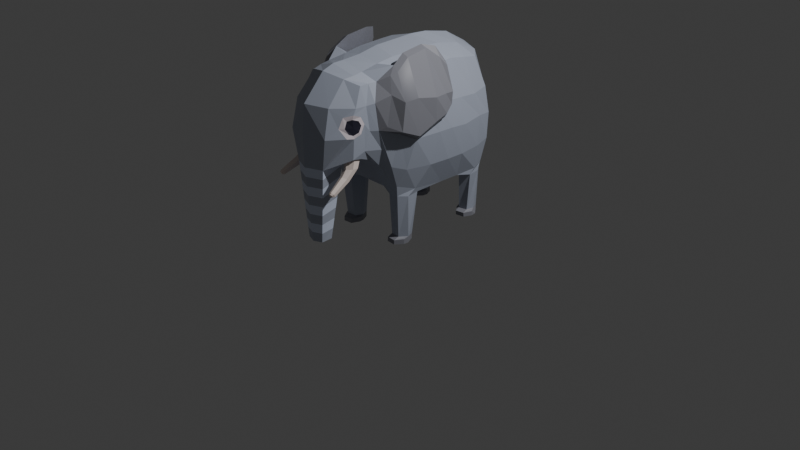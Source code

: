 # Source: elephant.blend  (saved by Blender 4.0.36; exported with 4.5.12 LTS)
import bpy
from mathutils import Matrix  # noqa: F401  (used for matrix-valued properties, if any)

bpy.ops.wm.read_factory_settings(use_empty=True)
scene = bpy.context.scene
scene.name = 'Scene'

# ---- collections
col_collection = bpy.data.collections.new('Collection'); scene.collection.children.link(col_collection)

# ---- materials (node trees are filled in below, after node groups)
mat_elephante_black = bpy.data.materials.new('elephante_black')
mat_elephante_black.use_transparent_shadow = False
mat_elephant_gray = bpy.data.materials.new('elephant_gray')
mat_elephant_gray.alpha_threshold = 0.0
mat_elephant_gray.use_transparent_shadow = False
mat_elephant_gray.roughness = 0.5
mat_elephant_gray.line_color = (0.0, 0.0, 0.0, 1.0)
mat_elephant_white = bpy.data.materials.new('elephant_white')
mat_elephant_white.use_transparent_shadow = False
mat_elephant_beige = bpy.data.materials.new('elephant_beige')
mat_elephant_beige.use_transparent_shadow = False
mat_elephant_darkgrey = bpy.data.materials.new('elephant_darkgrey')
mat_elephant_darkgrey.use_transparent_shadow = False
mat_elephant_lightgrey = bpy.data.materials.new('elephant_lightgrey')
mat_elephant_lightgrey.use_transparent_shadow = False

# ---- material node trees
mat_elephante_black.use_nodes = True; mat_elephante_black.node_tree.nodes.clear()
_N = mat_elephante_black.node_tree.nodes; _L = mat_elephante_black.node_tree.links
n0 = _N.new('ShaderNodeBsdfPrincipled'); n0.name = 'Principled BSDF'; n0.location = (10, 300)
n0.inputs[0].default_value = (0.02625, 0.02416, 0.04518, 1.0)
n0.inputs[3].default_value = 1.45
n1 = _N.new('ShaderNodeOutputMaterial'); n1.name = 'Material Output'; n1.location = (300, 300)
_L.new(n0.outputs[0], n1.inputs[0])
n1.is_active_output = True
mat_elephant_gray.use_nodes = True; mat_elephant_gray.node_tree.nodes.clear()
_N = mat_elephant_gray.node_tree.nodes; _L = mat_elephant_gray.node_tree.links
n0 = _N.new('ShaderNodeOutputMaterial'); n0.name = 'Material Output'; n0.location = (300, 300)
n1 = _N.new('ShaderNodeBsdfPrincipled'); n1.name = 'Principled BSDF'; n1.location = (10, 300)
n1.inputs[0].default_value = (0.4288, 0.4678, 0.5647, 1.0)
n1.inputs[3].default_value = 1.45
_L.new(n1.outputs[0], n0.inputs[0])
n0.is_active_output = True
mat_elephant_white.use_nodes = True; mat_elephant_white.node_tree.nodes.clear()
_N = mat_elephant_white.node_tree.nodes; _L = mat_elephant_white.node_tree.links
n0 = _N.new('ShaderNodeOutputMaterial'); n0.name = 'Material Output'; n0.location = (300, 300)
n1 = _N.new('ShaderNodeBsdfPrincipled'); n1.name = 'Principled BSDF'; n1.location = (10, 300)
n1.inputs[0].default_value = (0.8881, 0.7991, 0.8631, 1.0)
n1.inputs[3].default_value = 1.45
_L.new(n1.outputs[0], n0.inputs[0])
n0.is_active_output = True
mat_elephant_beige.use_nodes = True; mat_elephant_beige.node_tree.nodes.clear()
_N = mat_elephant_beige.node_tree.nodes; _L = mat_elephant_beige.node_tree.links
n0 = _N.new('ShaderNodeBsdfPrincipled'); n0.name = 'Principled BSDF'; n0.location = (10, 300)
n0.inputs[0].default_value = (0.8964, 0.7758, 0.7156, 1.0)
n0.inputs[3].default_value = 1.45
n1 = _N.new('ShaderNodeOutputMaterial'); n1.name = 'Material Output'; n1.location = (300, 300)
_L.new(n0.outputs[0], n1.inputs[0])
n1.is_active_output = True
mat_elephant_darkgrey.use_nodes = True; mat_elephant_darkgrey.node_tree.nodes.clear()
_N = mat_elephant_darkgrey.node_tree.nodes; _L = mat_elephant_darkgrey.node_tree.links
n0 = _N.new('ShaderNodeBsdfPrincipled'); n0.name = 'Principled BSDF'; n0.location = (10, 300)
n0.inputs[0].default_value = (0.2789, 0.2831, 0.3231, 1.0)
n0.inputs[3].default_value = 1.45
n1 = _N.new('ShaderNodeOutputMaterial'); n1.name = 'Material Output'; n1.location = (300, 300)
_L.new(n0.outputs[0], n1.inputs[0])
n1.is_active_output = True
mat_elephant_lightgrey.use_nodes = True; mat_elephant_lightgrey.node_tree.nodes.clear()
_N = mat_elephant_lightgrey.node_tree.nodes; _L = mat_elephant_lightgrey.node_tree.links
n0 = _N.new('ShaderNodeBsdfPrincipled'); n0.name = 'Principled BSDF'; n0.location = (10, 300)
n0.inputs[0].default_value = (0.7306, 0.8069, 0.991, 1.0)
n0.inputs[3].default_value = 1.45
n1 = _N.new('ShaderNodeOutputMaterial'); n1.name = 'Material Output'; n1.location = (300, 300)
_L.new(n0.outputs[0], n1.inputs[0])
n1.is_active_output = True

# ---- world
world_world = bpy.data.worlds.new('World'); scene.world = world_world
world_world.use_nodes = True; world_world.node_tree.nodes.clear()
_N = world_world.node_tree.nodes; _L = world_world.node_tree.links
n0 = _N.new('ShaderNodeOutputWorld'); n0.name = 'World Output'; n0.location = (300, 300)
n1 = _N.new('ShaderNodeBackground'); n1.name = 'Background'; n1.location = (10, 300)
n1.inputs[0].default_value = (0.05088, 0.05088, 0.05088, 1.0)
_L.new(n1.outputs[0], n0.inputs[0])
n0.is_active_output = True
world_world.color = (0.05088, 0.05088, 0.05088)
world_world.use_sun_shadow = False
world_world.sun_shadow_jitter_overblur = 0.0

# ---- cameras
cam_camera = bpy.data.cameras.new('Camera')
cam_camera.clip_end = 100.0
cam_camera.ortho_scale = 7.314

# ---- lights
light_light = bpy.data.lights.new('Light', 'POINT')
light_light.transmission_factor = 0.0
light_light.use_soft_falloff = False
light_light.energy = 1000.0
light_light.shadow_soft_size = 0.1
light_light.shadow_maximum_resolution = 0.006
light_light.use_absolute_resolution = True

# ---- meshes
me_cube_001 = bpy.data.meshes.new('Cube.001')
me_cube_001.from_pydata([(0.0, 0.2948, -1.111), (0.7608, 0.2691, 0.1884), (0.8179, 0.2467, -0.1923), (0.7686, 0.2283, -0.6665), (0.4787, -1.129, 0.6492), (0.6152, 1.004, -1.123), (0.5231, 0.9742, 0.5979), (0.5907, 0.2094, 0.693), (0.5405, -1.219, 0.2093), (0.5571, -1.135, 0.1482), (0.5483, -1.221, 0.05401), (0.0, -0.9497, -0.3975), (0.0, -1.169, 0.8508), (0.3292, -1.109, 0.7445), (0.4797, -0.9895, 0.6508), (0.3309, -0.9678, 0.767), (0.0, -1.001, 0.8566), (0.0, 1.263, -1.04), (0.0, -0.8114, -0.6621), (0.3375, -0.7971, -0.5969), (0.0, 1.289, 0.6459), (0.2966, 1.206, 0.5989), (0.6314, 1.087, 0.1618), (0.6616, 1.146, -0.2386), (0.6566, 1.126, -0.6323), (0.5231, -0.7372, -0.696), (0.6406, -0.4226, -1.081), (0.6323, 0.8249, -1.131), (0.5729, 0.6999, 0.6567), (0.6217, -0.02711, 0.7059), (0.5729, -0.6288, 0.8355), (0.5235, -1.29, 0.2993), (0.5176, -1.289, 0.1244), (0.5948, -0.8646, -0.2721), (0.0, -1.217, -0.3864), (0.2966, -1.249, 0.7221), (0.0, -1.347, 0.7863), (0.6291, -0.9493, 0.02808), (0.5948, -0.9778, 0.4064), (0.5071, -0.8754, 0.6525), (0.512, -0.8304, -0.5458), (0.0, -0.4078, 0.9336), (0.3246, -0.4219, 0.8507), (0.4049, -0.5588, -1.075), (0.0, -0.5804, -0.9789), (0.7525, -0.4421, 0.2828), (0.8107, -0.4432, -0.1763), (0.7198, -0.5269, -0.6254), (0.5913, -0.4024, 0.6865), (0.5806, -0.5733, -1.053), (0.0, 1.465, -0.7058), (0.0, 1.504, 0.07499), (0.3331, 1.433, -0.3655), (0.04949, 1.518, -0.09912), (0.729, 0.8569, -0.6576), (0.761, 0.8562, -0.1888), (0.729, 0.7776, 0.1507), (0.7818, -0.131, -0.6448), (0.8395, -0.02088, -0.1763), (0.7957, -0.04575, 0.2518), (0.6337, -0.7272, -0.5553), (0.716, -0.648, -0.0783), (0.729, -0.656, 0.3583), (0.4157, -1.457, 0.1248), (0.4675, -1.361, 0.2194), (0.0, -1.708, -0.4643), (0.0, -1.72, 0.02555), (0.0, -1.676, 0.4195), (0.0, 0.5064, 0.9437), (0.2948, 0.4583, 0.847), (0.3516, 0.8929, -1.094), (0.0, 0.7244, -1.103), (0.0, 1.095, -1.094), (0.3674, 1.084, -1.104), (0.7349, 0.4923, 0.167), (0.0, -0.1395, -1.089), (0.349, -0.318, -1.078), (0.7925, 0.5344, -0.2244), (0.0, -0.6749, -0.8916), (0.2675, -0.6785, -0.8242), (0.3162, 0.8209, 0.7808), (0.0, 0.9215, 0.856), (0.7554, 0.5144, -0.6735), (0.342, -0.01289, 0.8648), (0.0, -0.002533, 0.9501), (0.5587, 0.4487, 0.6952), (0.3162, -0.6862, 0.8119), (0.0, -0.7167, 0.8751), (0.4909, 0.7391, -1.11), (0.436, -0.1838, -1.087), (0.3289, 0.1788, 0.8763), (0.0, 0.2115, 0.9604), (0.6347, -0.243, -1.063), (0.0, -1.398, -1.577), (0.1354, -1.395, -1.577), (0.1372, -1.564, -1.583), (0.0, -1.61, -1.59), (0.4837, -1.242, -0.2918), (0.4711, -1.131, -0.3042), (0.4013, -1.107, -0.3559), (0.2801, -1.166, -0.38), (0.2927, -1.267, -0.3246), (0.3945, -1.31, -0.302), (0.5198, -1.304, -0.3211), (0.5165, -1.172, -0.3411), (0.4864, -0.9599, -0.4269), (0.3321, -0.9424, -0.4045), (0.2075, -1.212, -0.3588), (0.5001, -1.355, 0.04316), (0.5141, -1.224, -0.461), (0.3612, -1.341, -0.4785), (0.5248, -1.319, -0.4504), (0.4269, -1.187, -0.4804), (0.3504, -1.245, -0.4891), (0.4484, -1.378, -0.4592), (0.5263, -1.39, -0.5991), (0.4177, -1.461, -0.5539), (0.534, -1.436, -0.5489), (0.4644, -1.379, -0.6267), (0.4101, -1.414, -0.6041), (0.4797, -1.471, -0.5263), (0.5547, -1.661, -0.725), (0.4983, -1.718, -0.6964), (0.5485, -1.707, -0.6975), (0.5184, -1.694, -0.7369), (0.495, -1.705, -0.723), (0.525, -1.719, -0.6837), (0.2365, -1.598, -0.6074), (0.2223, -1.593, -0.7467), (0.2081, -1.588, -0.886), (0.1939, -1.583, -1.025), (0.1797, -1.579, -1.165), (0.1656, -1.574, -1.304), (0.1514, -1.569, -1.443), (0.1444, -1.372, -1.425), (0.1535, -1.35, -1.272), (0.1625, -1.327, -1.12), (0.1715, -1.304, -0.9679), (0.1805, -1.281, -0.8156), (0.1895, -1.258, -0.6634), (0.1985, -1.235, -0.5111), (0.0, -1.375, -1.428), (0.0, -1.353, -1.279), (0.0, -1.33, -1.13), (0.0, -1.308, -0.9816), (0.0, -1.285, -0.8328), (0.0, -1.262, -0.684), (0.0, -1.24, -0.5352), (0.0, -1.696, -0.605), (0.0, -1.684, -0.7457), (0.0, -1.671, -0.8864), (0.0, -1.659, -1.027), (0.0, -1.647, -1.168), (0.0, -1.635, -1.309), (0.0, -1.622, -1.449), (0.5598, -1.681, -0.6839), (0.5452, -1.695, -0.7241), (0.5133, -1.66, -0.7448), (0.4771, -1.678, -0.7234), (0.4822, -1.698, -0.6822), (0.5235, -1.699, -0.6625), (0.6043, 0.2502, -1.073), (0.325, 0.2702, -1.093), (0.6609, -0.3126, -0.9877), (0.6045, -0.6057, -0.8902), (0.3332, -0.5992, -0.9677), (0.3326, -0.1439, -1.089), (0.3532, -0.3816, -1.81), (0.4181, -0.2598, -1.725), (0.5592, -0.2707, -1.723), (0.6033, 1.058, -1.015), (0.6014, 0.5805, -1.076), (0.6434, 0.8989, -1.045), (0.3134, 1.05, -1.085), (0.317, 0.6796, -1.082), (0.3498, 0.9256, -1.72), (0.4116, 1.047, -1.719), (0.5715, 0.8385, -1.72), (0.4355, 0.8181, -1.722), (0.5361, 1.074, -1.715), (0.6002, 0.9516, -1.717), (0.3162, 1.381, -0.6927), (0.0, 1.513, -0.0798), (0.3162, 1.402, 0.05239), (0.08454, 1.516, -0.1798), (0.0, 1.512, -0.2561), (0.05767, 1.513, -0.2507), (0.0, 1.569, -0.2823), (0.0, 1.643, -0.4965), (0.0, 1.624, -0.1759), (0.0727, 1.595, -0.2261), (0.05639, 1.57, -0.2749), (0.04557, 1.615, -0.1931), (0.0, 1.597, -0.3506), (0.0, 1.657, -0.7002), (0.0, 1.678, -0.2944), (0.06839, 1.646, -0.3247), (0.05579, 1.614, -0.3463), (0.04464, 1.665, -0.3075), (0.0, 1.667, -0.9034), (0.0, 1.702, -0.4769), (0.05751, 1.676, -0.4896), (0.0506, 1.65, -0.4976), (0.0447, 1.693, -0.48), (0.0, 1.724, -0.679), (0.04922, 1.696, -0.6872), (0.0364, 1.668, -0.6898), (0.03044, 1.715, -0.6848), (0.0, 1.687, -0.9021), (0.0, 1.716, -0.8967), (0.02628, 1.69, -0.8963), (0.01781, 1.674, -0.9018), (0.0157, 1.707, -0.8978), (0.6312, -0.7398, 0.7332), (0.7051, -0.789, 0.5006), (0.7138, -0.8708, 0.08232), (0.6725, -0.6499, 0.7714), (0.8544, -0.7293, 0.01146), (0.8611, -0.6852, 0.4141), (0.8097, -0.4294, -0.1878), (0.7433, -0.4395, 0.3606), (0.5473, -0.4447, 0.9587), (0.8854, -0.4762, 0.4306), (0.8974, -0.4563, -0.1058), (0.6389, -0.4376, 0.9161), (0.8447, -0.1441, -0.05915), (0.793, -0.1519, 0.3068), (0.542, -0.1022, 1.005), (0.9252, -0.1805, 0.3782), (0.9221, -0.1713, 0.033), (0.6293, -0.1172, 0.9641), (0.8661, 0.03662, 0.03027), (0.8256, 0.04843, 0.3354), (0.6154, 0.0843, 0.9589), (0.8965, 0.02601, 0.3746), (0.9263, 0.017, 0.1027), (0.7165, 0.07275, 0.8275), (0.8739, 0.1353, 0.1791), (0.8487, 0.1534, 0.3539), (0.7179, 0.1841, 0.7511), (0.9162, 0.1348, 0.3827), (0.9147, 0.1194, 0.2099), (0.7929, 0.1415, 0.717), (0.399, -0.5039, -1.713), (0.4172, -0.264, -1.811), (0.5583, -0.275, -1.811), (0.3541, -0.3773, -1.721), (0.3981, -0.5084, -1.809), (0.6193, -0.4023, -1.813), (0.5392, -0.5192, -1.811), (0.5401, -0.5149, -1.711), (0.6202, -0.3983, -1.716), (0.6126, -0.4764, -1.813), (0.6135, -0.4739, -1.737), (0.5334, -0.5904, -1.744), (0.3923, -0.5793, -1.745), (0.3474, -0.4525, -1.74), (0.3914, -0.5825, -1.809), (0.3465, -0.4557, -1.811), (0.5325, -0.5932, -1.811), (0.4128, 1.05, -1.813), (0.351, 0.9289, -1.81), (0.4367, 0.8213, -1.81), (0.5373, 1.077, -1.809), (0.5727, 0.8418, -1.809), (0.623, 0.9698, -1.808), (0.4473, 0.741, -1.749), (0.3616, 0.8485, -1.747), (0.5833, 0.7614, -1.748), (0.6335, 0.8894, -1.744), (0.6347, 0.8919, -1.811), (0.4485, 0.7434, -1.812), (0.3628, 0.851, -1.813), (0.5845, 0.7639, -1.811), (0.5448, -1.087, 0.3844), (0.5731, -1.059, 0.0375), (0.5495, -1.126, -0.2337), (0.5271, -1.251, 0.3835), (0.526, -1.29, -0.02663), (0.2507, -1.602, -0.4681), (0.3331, -1.626, -0.01243), (0.3162, -1.533, 0.399), (0.5447, -1.185, 0.2581), (0.5505, -1.183, 0.143), (0.5469, -1.187, 0.01916), (0.5094, -1.296, 0.2366), (0.5197, -1.296, 0.0188), (0.4995, -1.391, -0.01148), (0.4659, -1.395, 0.1237), (0.4377, -1.398, 0.2714), (0.5169, 1.129, -1.112), (0.3384, 1.192, -1.062)], [], [(82, 77, 2, 3), (77, 74, 1, 2), (74, 85, 7, 1), (171, 82, 3, 161), (71, 174, 162, 0), (174, 171, 161, 162), (69, 68, 91, 90), (85, 69, 90, 7), (38, 39, 14, 274), (37, 38, 274, 275), (33, 37, 275, 276), (40, 33, 276, 105), (19, 40, 105, 106), (18, 19, 106, 11), (15, 16, 12, 13), (51, 20, 21, 183), (183, 21, 6, 22), (52, 183, 22, 23), (181, 52, 23, 24), (291, 181, 24, 170), (17, 50, 181, 291), (39, 15, 13, 14), (3, 2, 58, 57), (2, 1, 59, 58), (47, 46, 61, 60), (46, 45, 62, 61), (170, 24, 54, 172), (24, 23, 55, 54), (23, 22, 56, 55), (22, 6, 28, 56), (1, 7, 29, 59), (45, 48, 30, 62), (274, 14, 4, 277), (283, 8, 285, 32), (10, 283, 32, 286), (105, 276, 103, 104), (164, 47, 60, 25), (161, 3, 57, 163), (279, 280, 66, 65), (280, 281, 67, 66), (30, 39, 213, 216), (216, 218, 222, 224), (286, 32, 288, 108), (32, 285, 64, 288), (277, 4, 35, 281), (281, 35, 36, 67), (60, 61, 37, 33), (25, 60, 33, 40), (79, 25, 40, 19), (78, 79, 19, 18), (86, 87, 16, 15), (30, 86, 15, 39), (134, 133, 95, 94), (57, 58, 46, 47), (0, 162, 166, 75), (58, 59, 45, 46), (44, 165, 79, 78), (59, 29, 48, 45), (163, 57, 47, 164), (17, 291, 173, 72), (73, 290, 179, 176), (49, 43, 243, 250), (165, 164, 25, 79), (11, 106, 107, 34), (75, 166, 165, 44), (76, 89, 168, 246), (83, 84, 41, 42), (29, 83, 42, 48), (90, 91, 84, 83), (54, 55, 77, 82), (42, 41, 87, 86), (55, 56, 74, 77), (6, 21, 80, 28), (21, 20, 81, 80), (56, 28, 85, 74), (172, 54, 82, 171), (72, 173, 174, 71), (70, 73, 176, 175), (80, 81, 68, 69), (28, 80, 69, 85), (13, 12, 36, 35), (14, 13, 35, 4), (48, 42, 86, 30), (7, 90, 83, 29), (94, 95, 96, 93), (141, 134, 94, 93), (133, 154, 96, 95), (98, 97, 111, 109), (99, 98, 109, 112), (97, 98, 104, 103), (99, 100, 106, 105), (98, 99, 105, 104), (100, 101, 107, 106), (102, 97, 103, 279), (101, 102, 279, 107), (112, 109, 115, 118), (111, 114, 120, 117), (102, 101, 110, 114), (101, 100, 113, 110), (100, 99, 112, 113), (97, 102, 114, 111), (116, 119, 158, 159), (120, 116, 159, 160), (109, 111, 117, 115), (114, 110, 116, 120), (110, 113, 119, 116), (113, 112, 118, 119), (156, 122, 125, 124), (122, 156, 123, 126), (119, 118, 157, 158), (117, 120, 160, 155), (118, 115, 121, 157), (115, 117, 155, 121), (279, 65, 148, 127), (127, 148, 149, 128), (128, 149, 150, 129), (129, 150, 151, 130), (130, 151, 152, 131), (131, 152, 153, 132), (132, 153, 154, 133), (34, 107, 140, 147), (147, 140, 139, 146), (146, 139, 138, 145), (145, 138, 137, 144), (144, 137, 136, 143), (143, 136, 135, 142), (142, 135, 134, 141), (107, 279, 127, 140), (140, 127, 128, 139), (139, 128, 129, 138), (138, 129, 130, 137), (137, 130, 131, 136), (136, 131, 132, 135), (135, 132, 133, 134), (123, 156, 121, 155), (124, 125, 158, 157), (156, 124, 157, 121), (125, 122, 159, 158), (126, 123, 155, 160), (122, 126, 160, 159), (92, 89, 162, 161), (26, 92, 161, 163), (49, 26, 163, 164), (43, 49, 164, 165), (76, 43, 165, 166), (89, 76, 166, 162), (92, 26, 251, 169), (43, 76, 246, 243), (26, 49, 250, 251), (89, 92, 169, 168), (168, 169, 245, 244), (5, 290, 291, 170), (172, 171, 27), (27, 5, 170, 172), (290, 73, 291), (70, 88, 171, 174), (73, 70, 174, 173), (290, 5, 180, 179), (5, 27, 177, 180), (175, 261, 272, 267), (88, 70, 175, 178), (27, 88, 178, 177), (185, 186, 181, 50), (53, 182, 51, 183), (186, 184, 52, 181), (184, 53, 183, 52), (186, 185, 187, 191), (184, 186, 191, 190), (190, 191, 197, 196), (189, 192, 198, 195), (53, 184, 190, 192), (182, 53, 192, 189), (197, 193, 188, 202), (196, 197, 202, 201), (191, 187, 193, 197), (192, 190, 196, 198), (202, 188, 194, 206), (201, 202, 206, 205), (198, 196, 201, 203), (195, 198, 203, 200), (206, 194, 199, 211), (205, 206, 211, 210), (203, 201, 205, 207), (200, 203, 207, 204), (199, 208, 210, 211), (208, 209, 212, 210), (207, 205, 210, 212), (204, 207, 212, 209), (218, 216, 213, 214), (217, 218, 214, 215), (39, 38, 214, 213), (37, 61, 217, 215), (62, 30, 221, 220), (38, 37, 215, 214), (223, 219, 225, 229), (219, 220, 226, 225), (61, 62, 220, 219), (30, 216, 224, 221), (217, 61, 219, 223), (218, 217, 223, 222), (230, 228, 234, 236), (227, 230, 236, 233), (222, 223, 229, 228), (220, 221, 227, 226), (221, 224, 230, 227), (224, 222, 228, 230), (234, 235, 241, 240), (235, 231, 237, 241), (225, 226, 232, 231), (229, 225, 231, 235), (228, 229, 235, 234), (226, 227, 233, 232), (237, 238, 240, 241), (238, 239, 242, 240), (232, 233, 239, 238), (233, 236, 242, 239), (236, 234, 240, 242), (231, 232, 238, 237), (244, 245, 248, 167), (167, 248, 249, 247), (169, 251, 248, 245), (246, 168, 244, 167), (243, 246, 256, 255), (249, 248, 252, 259), (167, 247, 257, 258), (253, 254, 259, 252), (255, 256, 258, 257), (254, 255, 257, 259), (247, 249, 259, 257), (248, 251, 253, 252), (246, 167, 258, 256), (250, 243, 255, 254), (251, 250, 254, 253), (179, 180, 265, 263), (88, 27, 171), (263, 265, 261, 260), (261, 265, 264, 262), (262, 264, 273, 271), (177, 178, 266, 268), (176, 179, 263, 260), (175, 176, 260, 261), (269, 268, 273, 270), (266, 267, 272, 271), (268, 266, 271, 273), (265, 180, 269, 270), (180, 177, 268, 269), (264, 265, 270, 273), (178, 175, 267, 266), (261, 262, 271, 272), (282, 9, 275, 274), (9, 284, 276, 275), (31, 282, 274, 277), (284, 278, 103, 276), (287, 63, 280, 279), (63, 289, 281, 280), (278, 287, 279, 103), (289, 31, 277, 281), (8, 283, 9, 282), (283, 10, 284, 9), (285, 8, 282, 31), (10, 286, 278, 284), (108, 288, 63, 287), (288, 64, 289, 63), (286, 108, 287, 278), (64, 285, 31, 289), (291, 73, 173)])
me_cube_001.polygons.foreach_set('use_smooth', [0, 0, 0, 0, 0, 0, 0, 0, 0, 0, 0, 0, 0, 0, 0, 0, 0, 0, 0, 0, 0, 0, 0, 0, 0, 0, 0, 0, 0, 0, 0, 0, 0, 0, 0, 0, 0, 0, 0, 0, 0, 1, 0, 0, 0, 0, 0, 0, 0, 0, 0, 0, 0, 0, 0, 0, 0, 0, 0, 0, 0, 0, 0, 0, 0, 0, 0, 0, 0, 0, 0, 0, 0, 0, 0, 0, 0, 0, 0, 0, 0, 0, 0, 0, 0, 0, 0, 0, 0, 0, 0, 0, 0, 0, 0, 0, 0, 0, 0, 0, 0, 0, 0, 0, 0, 0, 0, 0, 0, 0, 0, 0, 0, 0, 0, 0, 0, 0, 0, 0, 0, 0, 0, 0, 0, 0, 0, 0, 0, 0, 0, 0, 0, 0, 0, 0, 0, 0, 0, 0, 0, 0, 0, 0, 0, 0, 0, 0, 0, 0, 0, 0, 0, 0, 0, 0, 0, 0, 0, 0, 0, 0, 0, 0, 0, 0, 0, 0, 0, 0, 0, 0, 0, 0, 0, 0, 0, 0, 0, 0, 0, 0, 0, 0, 0, 0, 0, 0, 0, 0, 0, 0, 0, 0, 0, 0, 0, 0, 0, 0, 0, 0, 0, 0, 0, 0, 0, 0, 0, 0, 0, 0, 0, 0, 0, 0, 0, 0, 0, 0, 0, 0, 0, 0, 0, 0, 0, 0, 0, 0, 0, 0, 0, 0, 0, 0, 0, 0, 0, 0, 0, 0, 0, 0, 0, 0, 0, 0, 0, 0, 0, 0, 0, 0, 0, 0, 0, 0, 0, 0, 0, 0, 0, 0, 0, 0])
me_cube_001.polygons.foreach_set('material_index', [1, 1, 1, 1, 1, 1, 1, 1, 1, 1, 1, 1, 1, 1, 1, 1, 1, 1, 1, 1, 1, 1, 1, 1, 1, 1, 1, 1, 1, 1, 1, 1, 1, 0, 0, 1, 1, 1, 1, 1, 4, 4, 0, 0, 1, 1, 1, 1, 1, 1, 1, 1, 1, 1, 1, 1, 1, 1, 1, 1, 1, 1, 1, 1, 1, 1, 1, 1, 1, 1, 1, 1, 1, 1, 1, 1, 1, 1, 1, 1, 1, 1, 1, 1, 1, 1, 1, 3, 3, 1, 1, 1, 1, 1, 1, 3, 3, 3, 3, 3, 3, 3, 3, 3, 3, 3, 3, 3, 3, 3, 3, 3, 3, 5, 1, 5, 1, 5, 1, 5, 5, 1, 5, 1, 5, 1, 5, 5, 1, 5, 1, 5, 1, 5, 3, 3, 3, 3, 3, 3, 1, 1, 1, 1, 1, 1, 1, 1, 1, 1, 4, 1, 1, 1, 1, 1, 1, 1, 1, 4, 1, 1, 1, 1, 1, 1, 1, 4, 4, 4, 4, 4, 4, 4, 4, 4, 4, 4, 4, 4, 4, 4, 4, 4, 4, 4, 4, 4, 4, 4, 4, 4, 4, 4, 4, 1, 1, 4, 4, 4, 4, 4, 4, 4, 4, 4, 4, 4, 4, 4, 4, 4, 4, 4, 4, 4, 4, 4, 1, 1, 4, 4, 4, 1, 1, 4, 4, 4, 1, 4, 4, 4, 4, 4, 1, 1, 1, 1, 4, 4, 4, 4, 4, 4, 4, 4, 1, 4, 1, 1, 1, 1, 1, 1, 1, 1, 1, 2, 2, 2, 2, 2, 2, 2, 2, 1])
_uv = me_cube_001.uv_layers.new(name='UVMap')
_uv.uv.foreach_set('vector', [0.4375, 0.5938, 0.5, 0.5938, 0.5, 0.6094, 0.4375, 0.6094, 0.5, 0.5938, 0.5625, 0.5938, 0.5625, 0.6094, 0.5, 0.6094, 0.5625, 0.5938, 0.625, 0.5938, 0.625, 0.6094, 0.5625, 0.6094, 0.375, 0.5938, 0.4375, 0.5938, 0.4375, 0.6094, 0.375, 0.6094, 0.25, 0.5938, 0.3125, 0.5938, 0.3125, 0.6094, 0.25, 0.6094, 0.3125, 0.5938, 0.375, 0.5938, 0.375, 0.6094, 0.3125, 0.6094, 0.6875, 0.5938, 0.75, 0.5938, 0.75, 0.6094, 0.6875, 0.6094, 0.625, 0.5938, 0.6875, 0.5938, 0.6875, 0.6094, 0.625, 0.6094, 0.5625, 0.7188, 0.625, 0.7188, 0.625, 0.7344, 0.5625, 0.7344, 0.5, 0.7188, 0.5625, 0.7188, 0.5625, 0.7344, 0.5, 0.7344, 0.4375, 0.7188, 0.5, 0.7188, 0.5, 0.7344, 0.4375, 0.7344, 0.375, 0.7188, 0.4375, 0.7188, 0.4375, 0.7344, 0.375, 0.7344, 0.3125, 0.7188, 0.375, 0.7188, 0.375, 0.7344, 0.3125, 0.7344, 0.25, 0.7188, 0.3125, 0.7188, 0.3125, 0.7344, 0.25, 0.7344, 0.6875, 0.7188, 0.75, 0.7188, 0.75, 0.7344, 0.6875, 0.7344, 0.5625, 0.375, 0.625, 0.375, 0.625, 0.4375, 0.5625, 0.4375, 0.5625, 0.4375, 0.625, 0.4375, 0.6295, 0.5106, 0.5625, 0.5061, 0.5, 0.4375, 0.5625, 0.4375, 0.5625, 0.5061, 0.5, 0.5061, 0.4375, 0.4375, 0.5, 0.4375, 0.5, 0.5061, 0.4375, 0.5061, 0.375, 0.4375, 0.4375, 0.4375, 0.4375, 0.5061, 0.3713, 0.5097, 0.375, 0.375, 0.4375, 0.375, 0.4375, 0.4375, 0.375, 0.4375, 0.625, 0.7188, 0.6875, 0.7188, 0.6875, 0.7344, 0.625, 0.7344, 0.4375, 0.6094, 0.5, 0.6094, 0.5, 0.625, 0.4375, 0.625, 0.5, 0.6094, 0.5625, 0.6094, 0.5625, 0.625, 0.5, 0.625, 0.4375, 0.6562, 0.5, 0.6562, 0.5, 0.6875, 0.4375, 0.6875, 0.5, 0.6562, 0.5625, 0.6562, 0.5625, 0.6875, 0.5, 0.6875, 0.3713, 0.5097, 0.4375, 0.5061, 0.4375, 0.5625, 0.375, 0.5625, 0.4375, 0.5061, 0.5, 0.5061, 0.5, 0.5625, 0.4375, 0.5625, 0.5, 0.5061, 0.5625, 0.5061, 0.5625, 0.5625, 0.5, 0.5625, 0.5625, 0.5061, 0.6295, 0.5106, 0.625, 0.5625, 0.5625, 0.5625, 0.5625, 0.6094, 0.625, 0.6094, 0.625, 0.625, 0.5625, 0.625, 0.5625, 0.6562, 0.625, 0.6562, 0.625, 0.6875, 0.5625, 0.6875, 0.5625, 0.7344, 0.625, 0.7344, 0.625, 0.75, 0.5625, 0.75, 0.5083, 0.7444, 0.5307, 0.7455, 0.5351, 0.7503, 0.5, 0.75, 0.478, 0.7468, 0.5083, 0.7444, 0.5, 0.75, 0.4723, 0.7571, 0.375, 0.7344, 0.4375, 0.7344, 0.4375, 0.75, 0.375, 0.75, 0.375, 0.6562, 0.4375, 0.6562, 0.4375, 0.6875, 0.375, 0.6875, 0.375, 0.6094, 0.4375, 0.6094, 0.4375, 0.625, 0.375, 0.625, 0.4375, 0.8125, 0.5, 0.8125, 0.5, 0.875, 0.4375, 0.875, 0.5, 0.8125, 0.5625, 0.8125, 0.5625, 0.875, 0.5, 0.875, 0.625, 0.6875, 0.625, 0.7188, 0.6213, 0.7188, 0.6213, 0.6875, 0.6213, 0.6875, 0.5625, 0.6875, 0.5625, 0.6875, 0.6213, 0.6875, 0.4723, 0.7571, 0.5, 0.75, 0.4988, 0.7864, 0.4694, 0.7846, 0.5, 0.75, 0.5351, 0.7503, 0.533, 0.7831, 0.4988, 0.7864, 0.5625, 0.75, 0.625, 0.75, 0.625, 0.8125, 0.5625, 0.8125, 0.5625, 0.8125, 0.625, 0.8125, 0.625, 0.875, 0.5625, 0.875, 0.4375, 0.6875, 0.5, 0.6875, 0.5, 0.7188, 0.4375, 0.7188, 0.375, 0.6875, 0.4375, 0.6875, 0.4375, 0.7188, 0.375, 0.7188, 0.3125, 0.6875, 0.375, 0.6875, 0.375, 0.7188, 0.3125, 0.7188, 0.25, 0.6875, 0.3125, 0.6875, 0.3125, 0.7188, 0.25, 0.7188, 0.6875, 0.6875, 0.75, 0.6875, 0.75, 0.7188, 0.6875, 0.7188, 0.625, 0.6875, 0.6875, 0.6875, 0.6875, 0.7188, 0.625, 0.7188, 0.375, 0.8125, 0.4375, 0.8125, 0.4375, 0.8125, 0.375, 0.8125, 0.4375, 0.625, 0.5, 0.625, 0.5, 0.6562, 0.4375, 0.6562, 0.25, 0.6094, 0.3125, 0.6094, 0.3125, 0.625, 0.25, 0.625, 0.5, 0.625, 0.5625, 0.625, 0.5625, 0.6562, 0.5, 0.6562, 0.25, 0.6562, 0.3125, 0.6562, 0.3125, 0.6875, 0.25, 0.6875, 0.5625, 0.625, 0.625, 0.625, 0.625, 0.6562, 0.5625, 0.6562, 0.375, 0.625, 0.4375, 0.625, 0.4375, 0.6562, 0.375, 0.6562, 0.25, 0.5, 0.3125, 0.5, 0.3125, 0.5625, 0.25, 0.5625, 0.3201, 0.5625, 0.3221, 0.5117, 0.3221, 0.5117, 0.3201, 0.5625, 0.3569, 0.6492, 0.3306, 0.6493, 0.3306, 0.6493, 0.3569, 0.6492, 0.3125, 0.6562, 0.375, 0.6562, 0.375, 0.6875, 0.3125, 0.6875, 0.25, 0.7344, 0.3125, 0.7344, 0.3125, 0.75, 0.25, 0.75, 0.25, 0.625, 0.3125, 0.625, 0.3125, 0.6562, 0.25, 0.6562, 0.3299, 0.6246, 0.3303, 0.6128, 0.3303, 0.6128, 0.3299, 0.6246, 0.6875, 0.625, 0.75, 0.625, 0.75, 0.6562, 0.6875, 0.6562, 0.625, 0.625, 0.6875, 0.625, 0.6875, 0.6562, 0.625, 0.6562, 0.6875, 0.6094, 0.75, 0.6094, 0.75, 0.625, 0.6875, 0.625, 0.4375, 0.5625, 0.5, 0.5625, 0.5, 0.5938, 0.4375, 0.5938, 0.6875, 0.6562, 0.75, 0.6562, 0.75, 0.6875, 0.6875, 0.6875, 0.5, 0.5625, 0.5625, 0.5625, 0.5625, 0.5938, 0.5, 0.5938, 0.6295, 0.5106, 0.6875, 0.5, 0.6875, 0.5625, 0.625, 0.5625, 0.6875, 0.5, 0.75, 0.5, 0.75, 0.5625, 0.6875, 0.5625, 0.5625, 0.5625, 0.625, 0.5625, 0.625, 0.5938, 0.5625, 0.5938, 0.375, 0.5625, 0.4375, 0.5625, 0.4375, 0.5938, 0.375, 0.5938, 0.25, 0.5625, 0.3125, 0.5625, 0.3125, 0.5938, 0.25, 0.5938, 0.3205, 0.5907, 0.3201, 0.5625, 0.3201, 0.5625, 0.3205, 0.5907, 0.6875, 0.5625, 0.75, 0.5625, 0.75, 0.5938, 0.6875, 0.5938, 0.625, 0.5625, 0.6875, 0.5625, 0.6875, 0.5938, 0.625, 0.5938, 0.6875, 0.7344, 0.75, 0.7344, 0.75, 0.75, 0.6875, 0.75, 0.625, 0.7344, 0.6875, 0.7344, 0.6875, 0.75, 0.625, 0.75, 0.625, 0.6562, 0.6875, 0.6562, 0.6875, 0.6875, 0.625, 0.6875, 0.625, 0.6094, 0.6875, 0.6094, 0.6875, 0.625, 0.625, 0.625, 0.375, 0.8125, 0.4375, 0.8125, 0.4375, 0.875, 0.375, 0.875, 0.25, 0.75, 0.3125, 0.75, 0.3125, 0.75, 0.25, 0.75, 0.4375, 0.8125, 0.4375, 0.875, 0.4375, 0.875, 0.4375, 0.8125, 0.3734, 0.75, 0.4351, 0.7507, 0.4351, 0.7507, 0.3734, 0.75, 0.3728, 0.7347, 0.3734, 0.75, 0.3734, 0.75, 0.3728, 0.7347, 0.4351, 0.7507, 0.3734, 0.75, 0.375, 0.75, 0.4375, 0.75, 0.3728, 0.7347, 0.3147, 0.7347, 0.3125, 0.7344, 0.375, 0.7344, 0.3734, 0.75, 0.3728, 0.7347, 0.375, 0.7344, 0.375, 0.75, 0.3147, 0.7347, 0.3144, 0.7501, 0.3125, 0.75, 0.3125, 0.7344, 0.435, 0.8101, 0.4351, 0.7507, 0.4375, 0.75, 0.4375, 0.8125, 0.3144, 0.7501, 0.435, 0.8101, 0.4375, 0.8125, 0.3125, 0.75, 0.3728, 0.7347, 0.3734, 0.75, 0.3734, 0.75, 0.3728, 0.7347, 0.4351, 0.7507, 0.435, 0.8101, 0.435, 0.8101, 0.4351, 0.7507, 0.435, 0.8101, 0.3144, 0.7501, 0.3144, 0.7501, 0.435, 0.8101, 0.3144, 0.7501, 0.3147, 0.7347, 0.3147, 0.7347, 0.3144, 0.7501, 0.3147, 0.7347, 0.3728, 0.7347, 0.3728, 0.7347, 0.3147, 0.7347, 0.4351, 0.7507, 0.435, 0.8101, 0.435, 0.8101, 0.4351, 0.7507, 0.3144, 0.7501, 0.3147, 0.7347, 0.3147, 0.7347, 0.3144, 0.7501, 0.435, 0.8101, 0.3144, 0.7501, 0.3144, 0.7501, 0.435, 0.8101, 0.3734, 0.75, 0.4351, 0.7507, 0.4351, 0.7507, 0.3734, 0.75, 0.435, 0.8101, 0.3144, 0.7501, 0.3144, 0.7501, 0.435, 0.8101, 0.3144, 0.7501, 0.3147, 0.7347, 0.3147, 0.7347, 0.3144, 0.7501, 0.3147, 0.7347, 0.3728, 0.7347, 0.3728, 0.7347, 0.3147, 0.7347, 0.3656, 0.75, 0.3222, 0.7501, 0.3258, 0.7388, 0.3619, 0.7387, 0.3222, 0.7501, 0.3656, 0.75, 0.4144, 0.7574, 0.4075, 0.7873, 0.3147, 0.7347, 0.3728, 0.7347, 0.3728, 0.7347, 0.3147, 0.7347, 0.4351, 0.7507, 0.435, 0.8101, 0.435, 0.8101, 0.4351, 0.7507, 0.3728, 0.7347, 0.3734, 0.75, 0.3734, 0.75, 0.3728, 0.7347, 0.3734, 0.75, 0.4351, 0.7507, 0.4351, 0.7507, 0.3734, 0.75, 0.4375, 0.8125, 0.4375, 0.875, 0.4375, 0.875, 0.4375, 0.8125, 0.4375, 0.8125, 0.4375, 0.875, 0.4375, 0.875, 0.4375, 0.8125, 0.4375, 0.8125, 0.4375, 0.875, 0.4375, 0.875, 0.4375, 0.8125, 0.4375, 0.8125, 0.4375, 0.875, 0.4375, 0.875, 0.4375, 0.8125, 0.4375, 0.8125, 0.4375, 0.875, 0.4375, 0.875, 0.4375, 0.8125, 0.4375, 0.8125, 0.4375, 0.875, 0.4375, 0.875, 0.4375, 0.8125, 0.4375, 0.8125, 0.4375, 0.875, 0.4375, 0.875, 0.4375, 0.8125, 0.25, 0.75, 0.3125, 0.75, 0.3125, 0.75, 0.25, 0.75, 0.25, 0.75, 0.3125, 0.75, 0.3125, 0.75, 0.25, 0.75, 0.25, 0.75, 0.3125, 0.75, 0.3125, 0.75, 0.25, 0.75, 0.25, 0.75, 0.3125, 0.75, 0.3125, 0.75, 0.25, 0.75, 0.25, 0.75, 0.3125, 0.75, 0.3125, 0.75, 0.25, 0.75, 0.25, 0.75, 0.3125, 0.75, 0.3125, 0.75, 0.25, 0.75, 0.25, 0.75, 0.3125, 0.75, 0.3125, 0.75, 0.25, 0.75, 0.375, 0.8125, 0.4375, 0.8125, 0.4375, 0.8125, 0.375, 0.8125, 0.375, 0.8125, 0.4375, 0.8125, 0.4375, 0.8125, 0.375, 0.8125, 0.375, 0.8125, 0.4375, 0.8125, 0.4375, 0.8125, 0.375, 0.8125, 0.375, 0.8125, 0.4375, 0.8125, 0.4375, 0.8125, 0.375, 0.8125, 0.375, 0.8125, 0.4375, 0.8125, 0.4375, 0.8125, 0.375, 0.8125, 0.375, 0.8125, 0.4375, 0.8125, 0.4375, 0.8125, 0.375, 0.8125, 0.375, 0.8125, 0.4375, 0.8125, 0.4375, 0.8125, 0.375, 0.8125, 0.4144, 0.7574, 0.3656, 0.75, 0.3734, 0.75, 0.4351, 0.7507, 0.3619, 0.7387, 0.3258, 0.7388, 0.3147, 0.7347, 0.3728, 0.7347, 0.3656, 0.75, 0.3619, 0.7387, 0.3728, 0.7347, 0.3734, 0.75, 0.3258, 0.7388, 0.3222, 0.7501, 0.3144, 0.7501, 0.3147, 0.7347, 0.4075, 0.7873, 0.4144, 0.7574, 0.4351, 0.7507, 0.435, 0.8101, 0.3222, 0.7501, 0.4075, 0.7873, 0.435, 0.8101, 0.3144, 0.7501, 0.3572, 0.6129, 0.3303, 0.6128, 0.3125, 0.6094, 0.375, 0.6094, 0.3573, 0.6258, 0.3572, 0.6129, 0.375, 0.6094, 0.375, 0.625, 0.3569, 0.6492, 0.3573, 0.6258, 0.375, 0.625, 0.375, 0.6562, 0.3306, 0.6493, 0.3569, 0.6492, 0.375, 0.6562, 0.3125, 0.6562, 0.3299, 0.6246, 0.3306, 0.6493, 0.3125, 0.6562, 0.3125, 0.625, 0.3303, 0.6128, 0.3299, 0.6246, 0.3125, 0.625, 0.3125, 0.6094, 0.3572, 0.6129, 0.3573, 0.6258, 0.3573, 0.6258, 0.3572, 0.6129, 0.3306, 0.6493, 0.3299, 0.6246, 0.3299, 0.6246, 0.3306, 0.6493, 0.3573, 0.6258, 0.3569, 0.6492, 0.3569, 0.6492, 0.3573, 0.6258, 0.3303, 0.6128, 0.3572, 0.6129, 0.3572, 0.6129, 0.3303, 0.6128, 0.3303, 0.6128, 0.3572, 0.6129, 0.3572, 0.6129, 0.3303, 0.6128, 0.3598, 0.5251, 0.3221, 0.5117, 0.3125, 0.5, 0.3713, 0.5097, 0.375, 0.5625, 0.375, 0.5938, 0.3668, 0.5654, 0.3668, 0.5654, 0.3598, 0.5251, 0.3713, 0.5097, 0.375, 0.5625, 0.3221, 0.5117, 0.3201, 0.5625, 0.3125, 0.5, 0.3205, 0.5907, 0.367, 0.5908, 0.375, 0.5938, 0.3125, 0.5938, 0.3201, 0.5625, 0.3205, 0.5907, 0.3125, 0.5938, 0.3125, 0.5625, 0.3221, 0.5117, 0.3598, 0.5251, 0.3598, 0.5251, 0.3221, 0.5117, 0.3598, 0.5251, 0.3668, 0.5654, 0.3668, 0.5654, 0.3598, 0.5251, 0.3205, 0.5907, 0.3205, 0.5907, 0.3205, 0.5907, 0.3205, 0.5907, 0.367, 0.5908, 0.3205, 0.5907, 0.3205, 0.5907, 0.367, 0.5908, 0.3668, 0.5654, 0.367, 0.5908, 0.367, 0.5908, 0.3668, 0.5654, 0.4467, 0.375, 0.4471, 0.4278, 0.4375, 0.4375, 0.4375, 0.375, 0.5549, 0.4282, 0.5551, 0.375, 0.5625, 0.375, 0.5625, 0.4375, 0.4471, 0.4278, 0.5, 0.4284, 0.5, 0.4375, 0.4375, 0.4375, 0.5, 0.4284, 0.5549, 0.4282, 0.5625, 0.4375, 0.5, 0.4375, 0.4471, 0.4278, 0.4467, 0.375, 0.4467, 0.375, 0.4471, 0.4278, 0.5, 0.4284, 0.4471, 0.4278, 0.4471, 0.4278, 0.5, 0.4284, 0.5, 0.4284, 0.4471, 0.4278, 0.4471, 0.4278, 0.5, 0.4284, 0.5551, 0.375, 0.5549, 0.4282, 0.5549, 0.4282, 0.5551, 0.375, 0.5549, 0.4282, 0.5, 0.4284, 0.5, 0.4284, 0.5549, 0.4282, 0.5551, 0.375, 0.5549, 0.4282, 0.5549, 0.4282, 0.5551, 0.375, 0.4471, 0.4278, 0.4467, 0.375, 0.4467, 0.375, 0.4471, 0.4278, 0.5, 0.4284, 0.4471, 0.4278, 0.4471, 0.4278, 0.5, 0.4284, 0.4471, 0.4278, 0.4467, 0.375, 0.4467, 0.375, 0.4471, 0.4278, 0.5549, 0.4282, 0.5, 0.4284, 0.5, 0.4284, 0.5549, 0.4282, 0.4471, 0.4278, 0.4467, 0.375, 0.4467, 0.375, 0.4471, 0.4278, 0.5, 0.4284, 0.4471, 0.4278, 0.4471, 0.4278, 0.5, 0.4284, 0.5549, 0.4282, 0.5, 0.4284, 0.5, 0.4284, 0.5549, 0.4282, 0.5551, 0.375, 0.5549, 0.4282, 0.5549, 0.4282, 0.5551, 0.375, 0.4471, 0.4278, 0.4467, 0.375, 0.4467, 0.375, 0.4471, 0.4278, 0.5, 0.4284, 0.4471, 0.4278, 0.4471, 0.4278, 0.5, 0.4284, 0.5549, 0.4282, 0.5, 0.4284, 0.5, 0.4284, 0.5549, 0.4282, 0.5551, 0.375, 0.5549, 0.4282, 0.5549, 0.4282, 0.5551, 0.375, 0.4467, 0.375, 0.5, 0.375, 0.5, 0.4284, 0.4471, 0.4278, 0.5, 0.375, 0.5551, 0.375, 0.5549, 0.4282, 0.5, 0.4284, 0.5549, 0.4282, 0.5, 0.4284, 0.5, 0.4284, 0.5549, 0.4282, 0.5551, 0.375, 0.5549, 0.4282, 0.5549, 0.4282, 0.5551, 0.375, 0.5625, 0.6875, 0.6213, 0.6875, 0.6213, 0.7188, 0.5625, 0.7188, 0.5062, 0.6875, 0.5625, 0.6875, 0.5625, 0.7188, 0.5062, 0.7188, 0.625, 0.7188, 0.5625, 0.7188, 0.5625, 0.7188, 0.6213, 0.7188, 0.5, 0.7188, 0.5, 0.6875, 0.5062, 0.6875, 0.5062, 0.7188, 0.5625, 0.6875, 0.625, 0.6875, 0.625, 0.6875, 0.5625, 0.6875, 0.5625, 0.7188, 0.5, 0.7188, 0.5062, 0.7188, 0.5625, 0.7188, 0.5062, 0.6875, 0.5, 0.6875, 0.5, 0.6875, 0.5062, 0.6875, 0.5, 0.6875, 0.5625, 0.6875, 0.5625, 0.6875, 0.5, 0.6875, 0.5, 0.6875, 0.5625, 0.6875, 0.5625, 0.6875, 0.5, 0.6875, 0.625, 0.6875, 0.6213, 0.6875, 0.6213, 0.6875, 0.625, 0.6875, 0.5062, 0.6875, 0.5, 0.6875, 0.5, 0.6875, 0.5062, 0.6875, 0.5625, 0.6875, 0.5062, 0.6875, 0.5062, 0.6875, 0.5625, 0.6875, 0.6213, 0.6875, 0.5625, 0.6875, 0.5625, 0.6875, 0.6213, 0.6875, 0.625, 0.6875, 0.6213, 0.6875, 0.6213, 0.6875, 0.625, 0.6875, 0.5625, 0.6875, 0.5062, 0.6875, 0.5062, 0.6875, 0.5625, 0.6875, 0.5625, 0.6875, 0.625, 0.6875, 0.625, 0.6875, 0.5625, 0.6875, 0.625, 0.6875, 0.6213, 0.6875, 0.6213, 0.6875, 0.625, 0.6875, 0.6213, 0.6875, 0.5625, 0.6875, 0.5625, 0.6875, 0.6213, 0.6875, 0.5625, 0.6875, 0.5062, 0.6875, 0.5053, 0.6875, 0.5625, 0.6875, 0.5062, 0.6875, 0.5, 0.6875, 0.5, 0.6875, 0.5053, 0.6875, 0.5, 0.6875, 0.5625, 0.6875, 0.5625, 0.6875, 0.5, 0.6875, 0.5062, 0.6875, 0.5, 0.6875, 0.5, 0.6875, 0.5062, 0.6875, 0.5625, 0.6875, 0.5062, 0.6875, 0.5062, 0.6875, 0.5625, 0.6875, 0.5625, 0.6875, 0.625, 0.6875, 0.625, 0.6875, 0.5625, 0.6875, 0.5, 0.6875, 0.5625, 0.6875, 0.5625, 0.6875, 0.5053, 0.6875, 0.5625, 0.6875, 0.625, 0.6875, 0.6201, 0.6875, 0.5625, 0.6875, 0.5625, 0.6875, 0.625, 0.6875, 0.625, 0.6875, 0.5625, 0.6875, 0.625, 0.6875, 0.6213, 0.6875, 0.6201, 0.6875, 0.625, 0.6875, 0.6213, 0.6875, 0.5625, 0.6875, 0.5625, 0.6875, 0.6201, 0.6875, 0.5, 0.6875, 0.5625, 0.6875, 0.5625, 0.6875, 0.5, 0.6875, 0.3303, 0.6128, 0.3572, 0.6129, 0.3573, 0.6258, 0.3299, 0.6246, 0.3299, 0.6246, 0.3573, 0.6258, 0.3569, 0.6492, 0.3306, 0.6493, 0.3572, 0.6129, 0.3573, 0.6258, 0.3573, 0.6258, 0.3572, 0.6129, 0.3299, 0.6246, 0.3303, 0.6128, 0.3303, 0.6128, 0.3299, 0.6246, 0.3306, 0.6493, 0.3299, 0.6246, 0.3299, 0.6246, 0.3306, 0.6493, 0.3569, 0.6492, 0.3573, 0.6258, 0.3573, 0.6258, 0.3569, 0.6492, 0.3299, 0.6246, 0.3306, 0.6493, 0.3306, 0.6493, 0.3299, 0.6246, 0.3573, 0.6258, 0.3569, 0.6492, 0.3569, 0.6492, 0.3573, 0.6258, 0.3306, 0.6493, 0.3299, 0.6246, 0.3299, 0.6246, 0.3306, 0.6493, 0.3569, 0.6492, 0.3306, 0.6493, 0.3306, 0.6493, 0.3569, 0.6492, 0.3306, 0.6493, 0.3569, 0.6492, 0.3569, 0.6492, 0.3306, 0.6493, 0.3573, 0.6258, 0.3573, 0.6258, 0.3573, 0.6258, 0.3573, 0.6258, 0.3299, 0.6246, 0.3299, 0.6246, 0.3299, 0.6246, 0.3299, 0.6246, 0.3569, 0.6492, 0.3306, 0.6493, 0.3306, 0.6493, 0.3569, 0.6492, 0.3573, 0.6258, 0.3569, 0.6492, 0.3569, 0.6492, 0.3573, 0.6258, 0.3221, 0.5117, 0.3598, 0.5251, 0.3646, 0.5141, 0.3221, 0.5117, 0.367, 0.5908, 0.3668, 0.5654, 0.375, 0.5938, 0.3221, 0.5117, 0.3646, 0.5141, 0.3205, 0.5907, 0.3201, 0.5625, 0.3205, 0.5907, 0.3646, 0.5141, 0.3668, 0.5654, 0.367, 0.5908, 0.367, 0.5908, 0.3668, 0.5654, 0.3668, 0.5654, 0.367, 0.5908, 0.3668, 0.5654, 0.367, 0.5908, 0.367, 0.5908, 0.3668, 0.5654, 0.3201, 0.5625, 0.3221, 0.5117, 0.3221, 0.5117, 0.3201, 0.5625, 0.3205, 0.5907, 0.3201, 0.5625, 0.3201, 0.5625, 0.3205, 0.5907, 0.3646, 0.5141, 0.3668, 0.5654, 0.3668, 0.5654, 0.3646, 0.5141, 0.367, 0.5908, 0.3205, 0.5907, 0.3205, 0.5907, 0.367, 0.5908, 0.3668, 0.5654, 0.367, 0.5908, 0.367, 0.5908, 0.3668, 0.5654, 0.3646, 0.5141, 0.3598, 0.5251, 0.3646, 0.5141, 0.3646, 0.5141, 0.3598, 0.5251, 0.3668, 0.5654, 0.3668, 0.5654, 0.3646, 0.5141, 0.3668, 0.5654, 0.3646, 0.5141, 0.3646, 0.5141, 0.3668, 0.5654, 0.367, 0.5908, 0.3205, 0.5907, 0.3205, 0.5907, 0.367, 0.5908, 0.3205, 0.5907, 0.367, 0.5908, 0.367, 0.5908, 0.3205, 0.5907, 0.5477, 0.7424, 0.5048, 0.741, 0.5, 0.7344, 0.5625, 0.7344, 0.5048, 0.741, 0.4589, 0.7418, 0.4375, 0.7344, 0.5, 0.7344, 0.5486, 0.7488, 0.5477, 0.7424, 0.5625, 0.7344, 0.5625, 0.75, 0.4589, 0.7418, 0.4556, 0.7557, 0.4375, 0.75, 0.4375, 0.7344, 0.4515, 0.7983, 0.4985, 0.7984, 0.5, 0.8125, 0.4375, 0.8125, 0.4985, 0.7984, 0.5491, 0.7975, 0.5625, 0.8125, 0.5, 0.8125, 0.4556, 0.7557, 0.4515, 0.7983, 0.4375, 0.8125, 0.4375, 0.75, 0.5491, 0.7975, 0.5486, 0.7488, 0.5625, 0.75, 0.5625, 0.8125, 0.5307, 0.7455, 0.5083, 0.7444, 0.5048, 0.741, 0.5477, 0.7424, 0.5083, 0.7444, 0.478, 0.7468, 0.4589, 0.7418, 0.5048, 0.741, 0.5351, 0.7503, 0.5307, 0.7455, 0.5477, 0.7424, 0.5486, 0.7488, 0.478, 0.7468, 0.4723, 0.7571, 0.4556, 0.7557, 0.4589, 0.7418, 0.4694, 0.7846, 0.4988, 0.7864, 0.4985, 0.7984, 0.4515, 0.7983, 0.4988, 0.7864, 0.533, 0.7831, 0.5491, 0.7975, 0.4985, 0.7984, 0.4723, 0.7571, 0.4694, 0.7846, 0.4515, 0.7983, 0.4556, 0.7557, 0.533, 0.7831, 0.5351, 0.7503, 0.5486, 0.7488, 0.5491, 0.7975, 0.3125, 0.5, 0.3201, 0.5625, 0.3125, 0.5625])
me_cube_001.materials.append(mat_elephante_black)
me_cube_001.materials.append(mat_elephant_gray)
me_cube_001.materials.append(mat_elephant_white)
me_cube_001.materials.append(mat_elephant_beige)
me_cube_001.materials.append(mat_elephant_darkgrey)
me_cube_001.materials.append(mat_elephant_lightgrey)
me_cube_001.update()

# ---- objects
ob_light = bpy.data.objects.new('Light', light_light)
ob_camera = bpy.data.objects.new('Camera', cam_camera)
ob_empty = bpy.data.objects.new('Empty', None)
ob_cube = bpy.data.objects.new('Cube', me_cube_001)

# ---- transforms, parenting, visibility, modifiers, constraints
ob_light.location = (4.076, 1.005, 5.904)
ob_light.rotation_euler = (0.6503, 0.05522, 1.866)
ob_light.lock_rotations_4d = False
ob_light.empty_display_type = 'ARROWS'
ob_light.color = (0.0, 0.0, 0.0, 0.0)
ob_light.lineart.crease_threshold = 0.0
ob_camera.location = (7.359, -6.926, 4.958)
ob_camera.rotation_euler = (1.109, 0.0, 0.8149)
ob_camera.lock_rotations_4d = False
ob_camera.empty_display_type = 'ARROWS'
ob_camera.color = (0.0, 0.0, 0.0, 0.0)
ob_camera.display_type = 'WIRE'
ob_camera.lineart.crease_threshold = 0.0
ob_empty.location = (-0.3572, 0.0, 0.957)
ob_empty.rotation_euler = (1.571, 0.0, 1.571)
ob_empty.empty_display_type = 'IMAGE'
ob_empty.empty_display_size = 5.0
ob_empty.use_empty_image_alpha = True
ob_empty.color = (1.0, 1.0, 1.0, 0.2)
ob_cube.location = (0.01478, -0.01961, 1.246)
ob_cube.scale = (0.6874, 0.6874, 0.6874)
_m = ob_cube.modifiers.new('Mirror', 'MIRROR')
_m.use_clip = True

# ---- collection membership
col_collection.objects.link(ob_light)
col_collection.objects.link(ob_camera)
col_collection.objects.link(ob_empty)
col_collection.objects.link(ob_cube)

# ---- scene / render settings (as saved in the file)
scene.camera = ob_camera
scene.frame_start = 1; scene.frame_end = 250; scene.frame_set(1)
scene.render.engine = 'BLENDER_EEVEE_NEXT'
scene.cycles.sampling_pattern = 'TABULATED_SOBOL'
bpy.context.view_layer.update()
